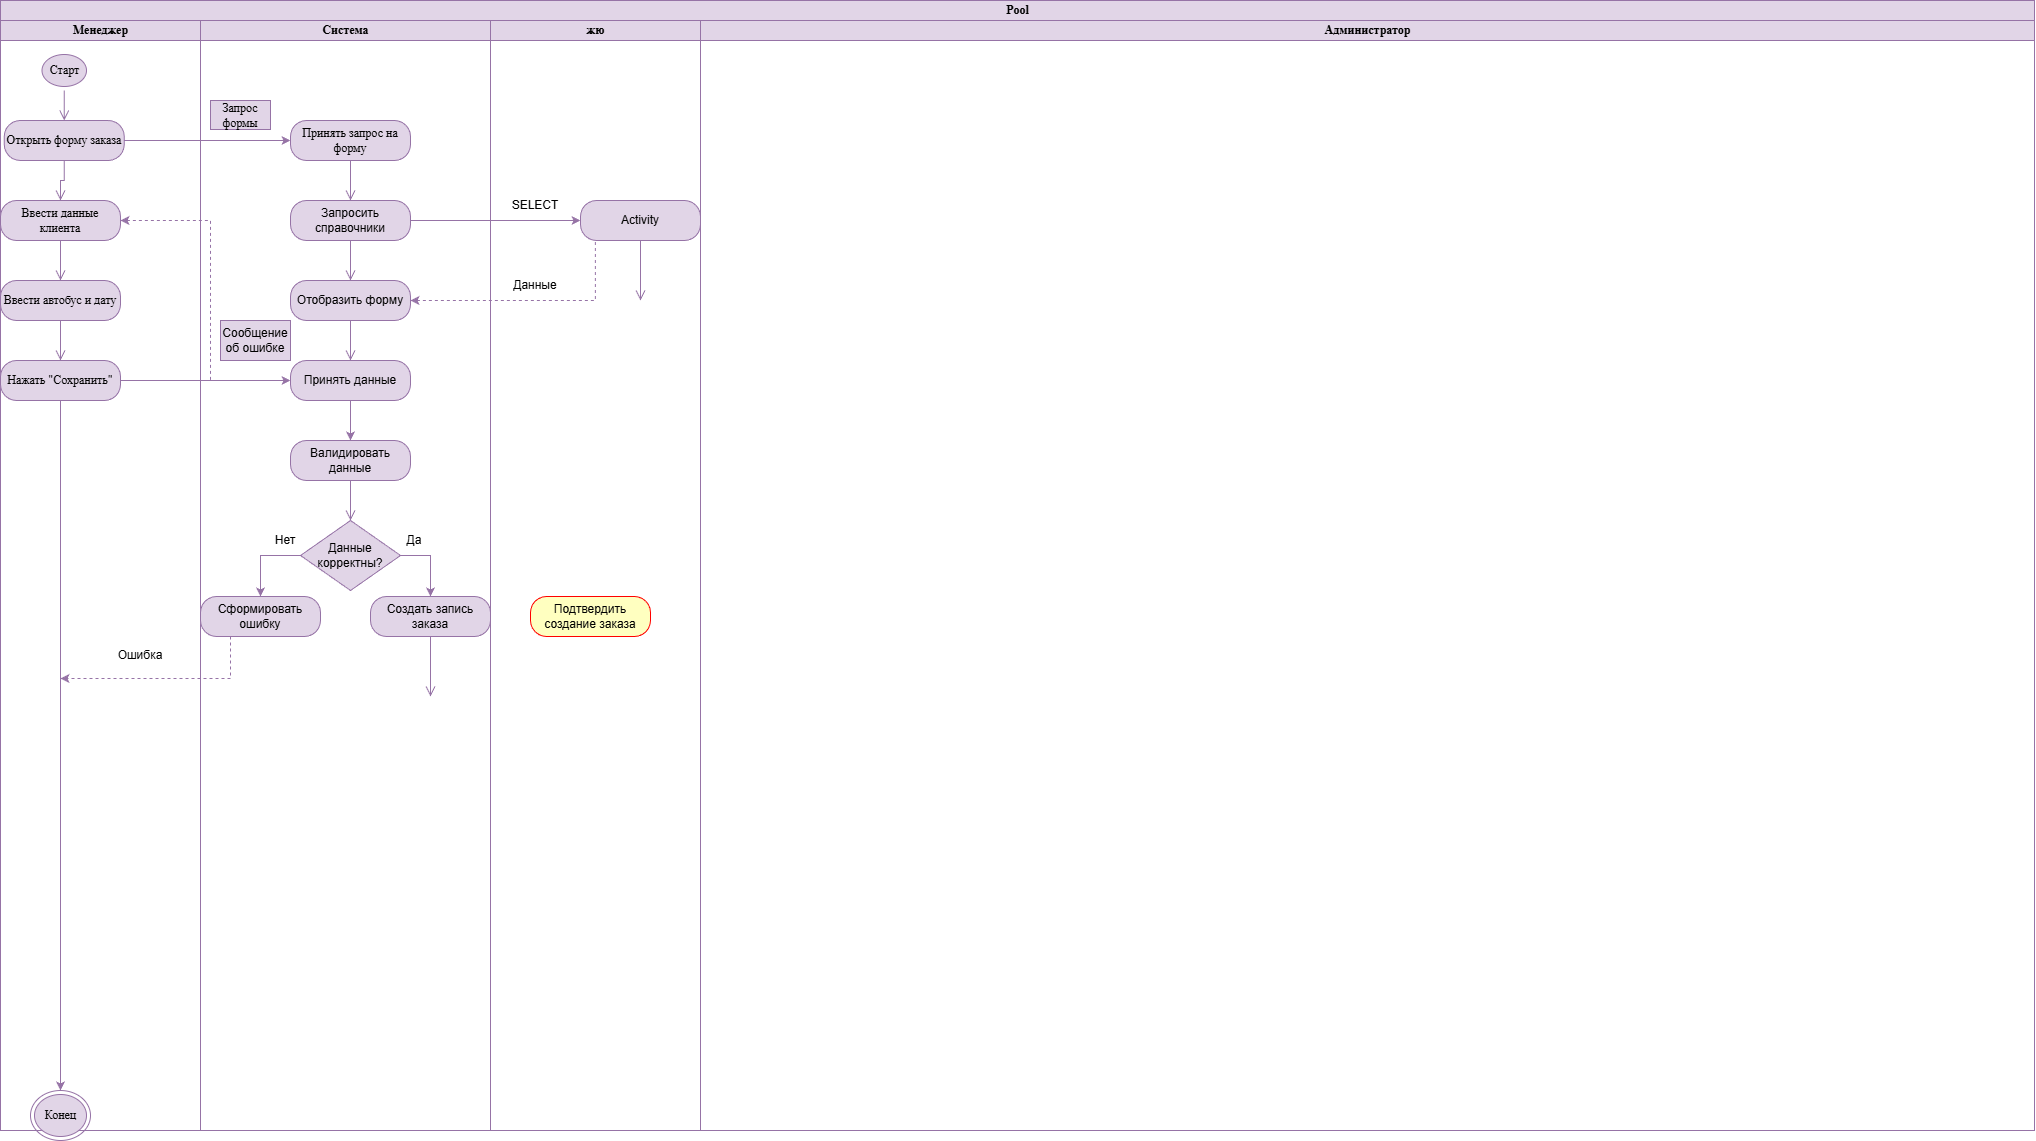

The diagram above was exported from draw.io. Its source (the exported page's mxGraphModel, read from the mxfile embedded in the PNG):
<mxGraphModel dx="977" dy="3058" grid="1" gridSize="10" guides="1" tooltips="1" connect="1" arrows="1" fold="1" page="1" pageScale="1" pageWidth="827" pageHeight="1169" math="0" shadow="0">
  <root>
    <mxCell id="0" />
    <mxCell id="1" parent="0" />
    <mxCell id="o1gGyCeOqrf721WKUXqq-1" parent="1" style="swimlane;childLayout=stackLayout;resizeParent=1;resizeParentMax=0;startSize=20;html=1;fillColor=#e1d5e7;strokeColor=#9673a6;fontFamily=Times New Roman;" value="Pool" vertex="1">
      <mxGeometry height="1130" width="2034" y="-1200" as="geometry" />
    </mxCell>
    <mxCell id="o1gGyCeOqrf721WKUXqq-2" parent="o1gGyCeOqrf721WKUXqq-1" style="swimlane;startSize=20;html=1;fillColor=#e1d5e7;strokeColor=#9673a6;fontFamily=Times New Roman;" value="Менеджер" vertex="1">
      <mxGeometry height="1110" width="200" y="20" as="geometry">
        <mxRectangle height="1110" width="40" y="20" as="alternateBounds" />
      </mxGeometry>
    </mxCell>
    <mxCell id="o1gGyCeOqrf721WKUXqq-25" parent="o1gGyCeOqrf721WKUXqq-2" style="ellipse;html=1;shape=startState;fillColor=#e1d5e7;strokeColor=#9673a6;fontFamily=Times New Roman;" value="Старт" vertex="1">
      <mxGeometry height="40" width="52.5" x="37.5" y="30" as="geometry" />
    </mxCell>
    <mxCell id="o1gGyCeOqrf721WKUXqq-26" edge="1" parent="o1gGyCeOqrf721WKUXqq-2" source="o1gGyCeOqrf721WKUXqq-25" style="edgeStyle=orthogonalEdgeStyle;html=1;verticalAlign=bottom;endArrow=open;endSize=8;strokeColor=#9673a6;rounded=0;fillColor=#e1d5e7;entryX=0.5;entryY=0;entryDx=0;entryDy=0;fontFamily=Times New Roman;" target="o1gGyCeOqrf721WKUXqq-28" value="">
      <mxGeometry relative="1" as="geometry">
        <mxPoint x="59.999999999999545" y="80" as="targetPoint" />
      </mxGeometry>
    </mxCell>
    <mxCell id="o1gGyCeOqrf721WKUXqq-28" parent="o1gGyCeOqrf721WKUXqq-2" style="rounded=1;whiteSpace=wrap;html=1;arcSize=40;fillColor=#e1d5e7;strokeColor=#9673a6;fontFamily=Times New Roman;" value="Открыть форму заказа" vertex="1">
      <mxGeometry height="40" width="120" x="3.7499999999995453" y="100" as="geometry" />
    </mxCell>
    <mxCell id="o1gGyCeOqrf721WKUXqq-29" edge="1" parent="o1gGyCeOqrf721WKUXqq-2" source="o1gGyCeOqrf721WKUXqq-28" style="edgeStyle=orthogonalEdgeStyle;html=1;verticalAlign=bottom;endArrow=open;endSize=8;strokeColor=#9673a6;rounded=0;fillColor=#e1d5e7;entryX=0.5;entryY=0;entryDx=0;entryDy=0;fontFamily=Times New Roman;" target="o1gGyCeOqrf721WKUXqq-30" value="">
      <mxGeometry relative="1" as="geometry">
        <mxPoint x="59.999999999999545" y="190" as="targetPoint" />
      </mxGeometry>
    </mxCell>
    <mxCell id="o1gGyCeOqrf721WKUXqq-30" parent="o1gGyCeOqrf721WKUXqq-2" style="rounded=1;whiteSpace=wrap;html=1;arcSize=40;fillColor=#e1d5e7;strokeColor=#9673a6;fontFamily=Times New Roman;" value="Ввести данные клиента" vertex="1">
      <mxGeometry height="40" width="120" x="-4.547473508864641e-13" y="180" as="geometry" />
    </mxCell>
    <mxCell id="o1gGyCeOqrf721WKUXqq-31" edge="1" parent="o1gGyCeOqrf721WKUXqq-2" source="o1gGyCeOqrf721WKUXqq-30" style="edgeStyle=orthogonalEdgeStyle;html=1;verticalAlign=bottom;endArrow=open;endSize=8;strokeColor=#9673a6;rounded=0;fillColor=#e1d5e7;entryX=0.5;entryY=0;entryDx=0;entryDy=0;fontFamily=Times New Roman;" target="o1gGyCeOqrf721WKUXqq-33" value="">
      <mxGeometry relative="1" as="geometry">
        <mxPoint x="59.999999999999545" y="260" as="targetPoint" />
      </mxGeometry>
    </mxCell>
    <mxCell id="o1gGyCeOqrf721WKUXqq-33" parent="o1gGyCeOqrf721WKUXqq-2" style="rounded=1;whiteSpace=wrap;html=1;arcSize=40;fillColor=#e1d5e7;strokeColor=#9673a6;fontFamily=Times New Roman;" value="Ввести автобус и дату" vertex="1">
      <mxGeometry height="40" width="120" x="-4.547473508864641e-13" y="260" as="geometry" />
    </mxCell>
    <mxCell id="o1gGyCeOqrf721WKUXqq-40" edge="1" parent="o1gGyCeOqrf721WKUXqq-2" source="o1gGyCeOqrf721WKUXqq-35" style="edgeStyle=orthogonalEdgeStyle;rounded=0;orthogonalLoop=1;jettySize=auto;html=1;exitX=0.5;exitY=1;exitDx=0;exitDy=0;fillColor=#e1d5e7;strokeColor=#9673a6;fontFamily=Times New Roman;" target="o1gGyCeOqrf721WKUXqq-39">
      <mxGeometry relative="1" as="geometry" />
    </mxCell>
    <mxCell id="o1gGyCeOqrf721WKUXqq-35" parent="o1gGyCeOqrf721WKUXqq-2" style="rounded=1;whiteSpace=wrap;html=1;arcSize=40;fillColor=#e1d5e7;strokeColor=#9673a6;fontFamily=Times New Roman;" value="Нажать &quot;Сохранить&quot;" vertex="1">
      <mxGeometry height="40" width="120" x="-4.547473508864641e-13" y="340" as="geometry" />
    </mxCell>
    <mxCell id="o1gGyCeOqrf721WKUXqq-34" edge="1" parent="o1gGyCeOqrf721WKUXqq-2" source="o1gGyCeOqrf721WKUXqq-33" style="edgeStyle=orthogonalEdgeStyle;html=1;verticalAlign=bottom;endArrow=open;endSize=8;strokeColor=#9673a6;rounded=0;fillColor=#e1d5e7;fontFamily=Times New Roman;" target="o1gGyCeOqrf721WKUXqq-35" value="">
      <mxGeometry relative="1" as="geometry">
        <mxPoint x="59.999999999999545" y="330" as="targetPoint" />
      </mxGeometry>
    </mxCell>
    <mxCell id="o1gGyCeOqrf721WKUXqq-39" parent="o1gGyCeOqrf721WKUXqq-2" style="ellipse;html=1;shape=endState;fillColor=#e1d5e7;strokeColor=#9673a6;fontFamily=Times New Roman;" value="Конец" vertex="1">
      <mxGeometry height="50" width="60" x="30" y="1070" as="geometry" />
    </mxCell>
    <mxCell id="o1gGyCeOqrf721WKUXqq-76" parent="o1gGyCeOqrf721WKUXqq-2" style="text;html=1;whiteSpace=wrap;strokeColor=none;fillColor=none;align=center;verticalAlign=middle;rounded=0;" value="Ошибка" vertex="1">
      <mxGeometry height="30" width="60" x="110" y="620" as="geometry" />
    </mxCell>
    <mxCell id="o1gGyCeOqrf721WKUXqq-3" parent="o1gGyCeOqrf721WKUXqq-1" style="swimlane;startSize=20;html=1;fillColor=#e1d5e7;strokeColor=#9673a6;fontFamily=Times New Roman;" value="Система" vertex="1">
      <mxGeometry height="1110" width="290" x="200" y="20" as="geometry">
        <mxRectangle height="1110" width="40" x="40" y="20" as="alternateBounds" />
      </mxGeometry>
    </mxCell>
    <mxCell id="o1gGyCeOqrf721WKUXqq-41" parent="o1gGyCeOqrf721WKUXqq-3" style="rounded=1;whiteSpace=wrap;html=1;arcSize=40;fillColor=#e1d5e7;strokeColor=#9673a6;fontFamily=Times New Roman;" value="Принять запрос на форму" vertex="1">
      <mxGeometry height="40" width="120" x="90" y="100" as="geometry" />
    </mxCell>
    <mxCell id="o1gGyCeOqrf721WKUXqq-42" edge="1" parent="o1gGyCeOqrf721WKUXqq-3" source="o1gGyCeOqrf721WKUXqq-41" style="edgeStyle=orthogonalEdgeStyle;html=1;verticalAlign=bottom;endArrow=open;endSize=8;strokeColor=#9673a6;rounded=0;fillColor=#e1d5e7;fontFamily=Times New Roman;entryX=0.5;entryY=0;entryDx=0;entryDy=0;" target="o1gGyCeOqrf721WKUXqq-45" value="">
      <mxGeometry relative="1" as="geometry">
        <Array as="points" />
        <mxPoint x="150" y="170" as="targetPoint" />
      </mxGeometry>
    </mxCell>
    <mxCell id="o1gGyCeOqrf721WKUXqq-44" parent="o1gGyCeOqrf721WKUXqq-3" style="text;html=1;whiteSpace=wrap;strokeColor=#9673a6;fillColor=#e1d5e7;align=center;verticalAlign=middle;rounded=0;fontFamily=Times New Roman;" value="Запрос формы" vertex="1">
      <mxGeometry height="29" width="60" x="10" y="80" as="geometry" />
    </mxCell>
    <mxCell id="o1gGyCeOqrf721WKUXqq-45" parent="o1gGyCeOqrf721WKUXqq-3" style="rounded=1;whiteSpace=wrap;html=1;arcSize=40;fillColor=#e1d5e7;strokeColor=#9673a6;" value="Запросить справочники" vertex="1">
      <mxGeometry height="40" width="120" x="90" y="180" as="geometry" />
    </mxCell>
    <mxCell id="o1gGyCeOqrf721WKUXqq-46" edge="1" parent="o1gGyCeOqrf721WKUXqq-3" source="o1gGyCeOqrf721WKUXqq-45" style="edgeStyle=orthogonalEdgeStyle;html=1;verticalAlign=bottom;endArrow=open;endSize=8;strokeColor=#9673a6;rounded=0;fillColor=#e1d5e7;entryX=0.5;entryY=0;entryDx=0;entryDy=0;" target="o1gGyCeOqrf721WKUXqq-51" value="">
      <mxGeometry relative="1" as="geometry">
        <mxPoint x="150" y="280" as="targetPoint" />
      </mxGeometry>
    </mxCell>
    <mxCell id="o1gGyCeOqrf721WKUXqq-51" parent="o1gGyCeOqrf721WKUXqq-3" style="rounded=1;whiteSpace=wrap;html=1;arcSize=40;fillColor=#e1d5e7;strokeColor=#9673a6;" value="Отобразить форму" vertex="1">
      <mxGeometry height="40" width="120" x="90" y="260" as="geometry" />
    </mxCell>
    <mxCell id="o1gGyCeOqrf721WKUXqq-52" edge="1" parent="o1gGyCeOqrf721WKUXqq-3" source="o1gGyCeOqrf721WKUXqq-51" style="edgeStyle=orthogonalEdgeStyle;html=1;verticalAlign=bottom;endArrow=open;endSize=8;strokeColor=#9673a6;rounded=0;fillColor=#e1d5e7;entryX=0.5;entryY=0;entryDx=0;entryDy=0;" target="o1gGyCeOqrf721WKUXqq-55" value="">
      <mxGeometry relative="1" as="geometry">
        <mxPoint x="150" y="380" as="targetPoint" />
      </mxGeometry>
    </mxCell>
    <mxCell id="o1gGyCeOqrf721WKUXqq-67" edge="1" parent="o1gGyCeOqrf721WKUXqq-3" source="o1gGyCeOqrf721WKUXqq-55" style="edgeStyle=orthogonalEdgeStyle;rounded=0;orthogonalLoop=1;jettySize=auto;html=1;exitX=0.5;exitY=1;exitDx=0;exitDy=0;entryX=0.5;entryY=0;entryDx=0;entryDy=0;fillColor=#e1d5e7;strokeColor=#9673a6;" target="o1gGyCeOqrf721WKUXqq-65">
      <mxGeometry relative="1" as="geometry" />
    </mxCell>
    <mxCell id="o1gGyCeOqrf721WKUXqq-55" parent="o1gGyCeOqrf721WKUXqq-3" style="rounded=1;whiteSpace=wrap;html=1;arcSize=40;fillColor=#e1d5e7;strokeColor=#9673a6;" value="Принять данные" vertex="1">
      <mxGeometry height="40" width="120" x="90" y="340" as="geometry" />
    </mxCell>
    <mxCell id="o1gGyCeOqrf721WKUXqq-58" edge="1" parent="o1gGyCeOqrf721WKUXqq-3" source="o1gGyCeOqrf721WKUXqq-30" style="edgeStyle=orthogonalEdgeStyle;rounded=0;orthogonalLoop=1;jettySize=auto;html=1;startArrow=classic;startFill=1;endArrow=none;endFill=0;dashed=1;fillColor=#e1d5e7;strokeColor=#9673a6;exitX=1;exitY=0.5;exitDx=0;exitDy=0;">
      <mxGeometry relative="1" as="geometry">
        <Array as="points">
          <mxPoint x="10" y="200" />
        </Array>
        <mxPoint x="-10" y="200" as="sourcePoint" />
        <mxPoint x="10" y="360.03" as="targetPoint" />
      </mxGeometry>
    </mxCell>
    <mxCell id="o1gGyCeOqrf721WKUXqq-59" parent="o1gGyCeOqrf721WKUXqq-3" style="text;html=1;whiteSpace=wrap;strokeColor=#9673a6;fillColor=#e1d5e7;align=center;verticalAlign=middle;rounded=0;" value="Сообщение об ошибке" vertex="1">
      <mxGeometry height="40" width="70" x="20" y="300" as="geometry" />
    </mxCell>
    <mxCell id="o1gGyCeOqrf721WKUXqq-65" parent="o1gGyCeOqrf721WKUXqq-3" style="rounded=1;whiteSpace=wrap;html=1;arcSize=40;fillColor=#e1d5e7;strokeColor=#9673a6;" value="Валидировать данные" vertex="1">
      <mxGeometry height="40" width="120" x="90" y="420" as="geometry" />
    </mxCell>
    <mxCell id="o1gGyCeOqrf721WKUXqq-66" edge="1" parent="o1gGyCeOqrf721WKUXqq-3" source="o1gGyCeOqrf721WKUXqq-65" style="edgeStyle=orthogonalEdgeStyle;html=1;verticalAlign=bottom;endArrow=open;endSize=8;strokeColor=#9673a6;rounded=0;fillColor=#e1d5e7;entryX=0.5;entryY=0;entryDx=0;entryDy=0;" target="o1gGyCeOqrf721WKUXqq-68" value="">
      <mxGeometry relative="1" as="geometry">
        <mxPoint x="150" y="500" as="targetPoint" />
      </mxGeometry>
    </mxCell>
    <mxCell id="o1gGyCeOqrf721WKUXqq-74" edge="1" parent="o1gGyCeOqrf721WKUXqq-3" source="o1gGyCeOqrf721WKUXqq-68" style="edgeStyle=orthogonalEdgeStyle;rounded=0;orthogonalLoop=1;jettySize=auto;html=1;exitX=0;exitY=0.5;exitDx=0;exitDy=0;entryX=0.5;entryY=0;entryDx=0;entryDy=0;fillColor=#e1d5e7;strokeColor=#9673a6;" target="o1gGyCeOqrf721WKUXqq-72">
      <mxGeometry relative="1" as="geometry" />
    </mxCell>
    <mxCell id="o1gGyCeOqrf721WKUXqq-80" edge="1" parent="o1gGyCeOqrf721WKUXqq-3" source="o1gGyCeOqrf721WKUXqq-68" style="edgeStyle=orthogonalEdgeStyle;rounded=0;orthogonalLoop=1;jettySize=auto;html=1;exitX=1;exitY=0.5;exitDx=0;exitDy=0;entryX=0.5;entryY=0;entryDx=0;entryDy=0;fillColor=#e1d5e7;strokeColor=#9673a6;" target="o1gGyCeOqrf721WKUXqq-78">
      <mxGeometry relative="1" as="geometry" />
    </mxCell>
    <mxCell id="o1gGyCeOqrf721WKUXqq-68" parent="o1gGyCeOqrf721WKUXqq-3" style="rhombus;whiteSpace=wrap;html=1;fillColor=#e1d5e7;strokeColor=#9673a6;" value="Данные корректны?" vertex="1">
      <mxGeometry height="70" width="100" x="100" y="500" as="geometry" />
    </mxCell>
    <mxCell id="o1gGyCeOqrf721WKUXqq-75" edge="1" parent="o1gGyCeOqrf721WKUXqq-3" source="o1gGyCeOqrf721WKUXqq-72" style="edgeStyle=orthogonalEdgeStyle;rounded=0;orthogonalLoop=1;jettySize=auto;html=1;exitX=0.25;exitY=1;exitDx=0;exitDy=0;dashed=1;fillColor=#e1d5e7;strokeColor=#9673a6;">
      <mxGeometry relative="1" as="geometry">
        <Array as="points">
          <mxPoint x="30" y="658" />
          <mxPoint x="-100" y="658" />
        </Array>
        <mxPoint x="-140" y="658" as="targetPoint" />
      </mxGeometry>
    </mxCell>
    <mxCell id="o1gGyCeOqrf721WKUXqq-72" parent="o1gGyCeOqrf721WKUXqq-3" style="rounded=1;whiteSpace=wrap;html=1;arcSize=40;fillColor=#e1d5e7;strokeColor=#9673a6;" value="Сформировать ошибку" vertex="1">
      <mxGeometry height="40" width="120" y="576" as="geometry" />
    </mxCell>
    <mxCell id="o1gGyCeOqrf721WKUXqq-77" parent="o1gGyCeOqrf721WKUXqq-3" style="text;html=1;whiteSpace=wrap;strokeColor=none;fillColor=none;align=center;verticalAlign=middle;rounded=0;" value="Нет" vertex="1">
      <mxGeometry height="20" width="30" x="70" y="510" as="geometry" />
    </mxCell>
    <mxCell id="o1gGyCeOqrf721WKUXqq-78" parent="o1gGyCeOqrf721WKUXqq-3" style="rounded=1;whiteSpace=wrap;html=1;arcSize=40;fillColor=#e1d5e7;strokeColor=#9673a6;" value="Создать запись заказа" vertex="1">
      <mxGeometry height="40" width="120" x="170" y="576" as="geometry" />
    </mxCell>
    <mxCell id="o1gGyCeOqrf721WKUXqq-79" edge="1" parent="o1gGyCeOqrf721WKUXqq-3" source="o1gGyCeOqrf721WKUXqq-78" style="edgeStyle=orthogonalEdgeStyle;html=1;verticalAlign=bottom;endArrow=open;endSize=8;strokeColor=#9673a6;rounded=0;fillColor=#e1d5e7;" value="">
      <mxGeometry relative="1" as="geometry">
        <mxPoint x="230" y="676" as="targetPoint" />
      </mxGeometry>
    </mxCell>
    <mxCell id="o1gGyCeOqrf721WKUXqq-81" parent="o1gGyCeOqrf721WKUXqq-3" style="text;html=1;whiteSpace=wrap;strokeColor=none;fillColor=none;align=center;verticalAlign=middle;rounded=0;" value="Да" vertex="1">
      <mxGeometry height="20" width="20" x="204" y="510" as="geometry" />
    </mxCell>
    <mxCell id="o1gGyCeOqrf721WKUXqq-4" parent="o1gGyCeOqrf721WKUXqq-1" style="swimlane;startSize=20;html=1;fillColor=#e1d5e7;strokeColor=#9673a6;fontFamily=Times New Roman;" value="жю" vertex="1">
      <mxGeometry height="1110" width="210" x="490" y="20" as="geometry">
        <mxRectangle height="1110" width="40" x="490" y="20" as="alternateBounds" />
      </mxGeometry>
    </mxCell>
    <mxCell id="o1gGyCeOqrf721WKUXqq-48" edge="1" parent="o1gGyCeOqrf721WKUXqq-4" style="edgeStyle=orthogonalEdgeStyle;html=1;verticalAlign=bottom;endArrow=open;endSize=8;strokeColor=#9673a6;rounded=0;fillColor=#e1d5e7;" value="">
      <mxGeometry relative="1" as="geometry">
        <mxPoint x="150" y="219.9999999999999" as="sourcePoint" />
        <mxPoint x="150" y="280" as="targetPoint" />
      </mxGeometry>
    </mxCell>
    <mxCell id="o1gGyCeOqrf721WKUXqq-50" parent="o1gGyCeOqrf721WKUXqq-4" style="text;html=1;whiteSpace=wrap;strokeColor=none;fillColor=none;align=center;verticalAlign=middle;rounded=0;" value="SELECT" vertex="1">
      <mxGeometry height="30" width="60" x="15" y="170" as="geometry" />
    </mxCell>
    <mxCell id="o1gGyCeOqrf721WKUXqq-53" parent="o1gGyCeOqrf721WKUXqq-4" style="rounded=1;whiteSpace=wrap;html=1;arcSize=40;fillColor=#e1d5e7;strokeColor=#9673a6;" value="Activity" vertex="1">
      <mxGeometry height="40" width="120" x="90" y="180" as="geometry" />
    </mxCell>
    <mxCell id="o1gGyCeOqrf721WKUXqq-64" parent="o1gGyCeOqrf721WKUXqq-4" style="text;html=1;whiteSpace=wrap;strokeColor=none;fillColor=none;align=center;verticalAlign=middle;rounded=0;" value="Данные" vertex="1">
      <mxGeometry height="30" width="70" x="10" y="250" as="geometry" />
    </mxCell>
    <mxCell id="o1gGyCeOqrf721WKUXqq-82" parent="o1gGyCeOqrf721WKUXqq-4" style="rounded=1;whiteSpace=wrap;html=1;arcSize=40;fontColor=#000000;fillColor=#ffffc0;strokeColor=#ff0000;" value="Подтвердить создание заказа" vertex="1">
      <mxGeometry height="40" width="120" x="40" y="576" as="geometry" />
    </mxCell>
    <mxCell id="o1gGyCeOqrf721WKUXqq-12" parent="o1gGyCeOqrf721WKUXqq-1" style="swimlane;startSize=20;html=1;fillColor=#e1d5e7;strokeColor=#9673a6;fontFamily=Times New Roman;" value="Администратор" vertex="1">
      <mxGeometry height="1110" width="1334" x="700" y="20" as="geometry">
        <mxRectangle height="1110" width="40" x="530" y="20" as="alternateBounds" />
      </mxGeometry>
    </mxCell>
    <mxCell id="o1gGyCeOqrf721WKUXqq-43" edge="1" parent="o1gGyCeOqrf721WKUXqq-1" source="o1gGyCeOqrf721WKUXqq-28" style="edgeStyle=orthogonalEdgeStyle;rounded=0;orthogonalLoop=1;jettySize=auto;html=1;exitX=1;exitY=0.5;exitDx=0;exitDy=0;entryX=0;entryY=0.5;entryDx=0;entryDy=0;fillColor=#e1d5e7;strokeColor=#9673a6;fontFamily=Times New Roman;" target="o1gGyCeOqrf721WKUXqq-41">
      <mxGeometry relative="1" as="geometry" />
    </mxCell>
    <mxCell id="o1gGyCeOqrf721WKUXqq-49" edge="1" parent="o1gGyCeOqrf721WKUXqq-1" source="o1gGyCeOqrf721WKUXqq-45" style="edgeStyle=orthogonalEdgeStyle;rounded=0;orthogonalLoop=1;jettySize=auto;html=1;exitX=1;exitY=0.5;exitDx=0;exitDy=0;entryX=0;entryY=0.5;entryDx=0;entryDy=0;fillColor=#e1d5e7;strokeColor=#9673a6;" target="o1gGyCeOqrf721WKUXqq-53">
      <mxGeometry relative="1" as="geometry">
        <mxPoint x="450" y="219.9999999999999" as="targetPoint" />
      </mxGeometry>
    </mxCell>
    <mxCell id="o1gGyCeOqrf721WKUXqq-57" edge="1" parent="o1gGyCeOqrf721WKUXqq-1" source="o1gGyCeOqrf721WKUXqq-35" style="edgeStyle=orthogonalEdgeStyle;rounded=0;orthogonalLoop=1;jettySize=auto;html=1;exitX=1;exitY=0.5;exitDx=0;exitDy=0;entryX=0;entryY=0.5;entryDx=0;entryDy=0;fillColor=#e1d5e7;strokeColor=#9673a6;" target="o1gGyCeOqrf721WKUXqq-55">
      <mxGeometry relative="1" as="geometry" />
    </mxCell>
    <mxCell id="o1gGyCeOqrf721WKUXqq-63" edge="1" parent="o1gGyCeOqrf721WKUXqq-1" source="o1gGyCeOqrf721WKUXqq-51" style="edgeStyle=orthogonalEdgeStyle;rounded=0;orthogonalLoop=1;jettySize=auto;html=1;exitX=1;exitY=0.5;exitDx=0;exitDy=0;entryX=0.124;entryY=0.979;entryDx=0;entryDy=0;entryPerimeter=0;endArrow=none;endFill=0;startArrow=classic;startFill=1;dashed=1;fillColor=#e1d5e7;strokeColor=#9673a6;" target="o1gGyCeOqrf721WKUXqq-53">
      <mxGeometry relative="1" as="geometry" />
    </mxCell>
  </root>
</mxGraphModel>